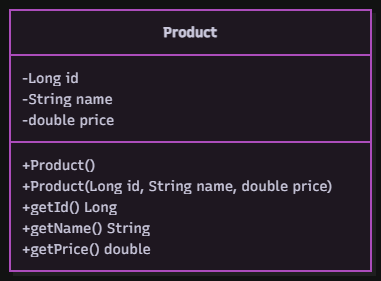

The diagram above was exported from draw.io. Its source (the exported page's mxGraphModel, read from the mxfile embedded in the PNG):
<mxGraphModel dx="1030" dy="658" grid="1" gridSize="10" guides="1" tooltips="1" connect="1" arrows="1" fold="1" page="1" pageScale="1" pageWidth="850" pageHeight="1100" math="0" shadow="0">
  <root>
    <mxCell id="0" />
    <mxCell id="1" parent="0" />
    <UserObject label="" mermaidData="{&#10;  &quot;data&quot;: &quot;\nclassDiagram\n    class Product {\n        -Long id\n        -String name\n        -double price\n        +Product()\n        +Product(Long id, String name, double price)\n        +getId() Long\n        +getName() String\n        +getPrice() double\n    }\n&quot;,&#10;  &quot;config&quot;: null,&#10;  &quot;version&quot;: &quot;12&quot;&#10;}" id="95LhmyaWAw1WCHnDHjex-1">
      <mxCell connectable="0" parent="1" style="group;transparentBounds=1;editIcon=1;lockedGroup=0;groupPadding=10;" vertex="1">
        <mxGeometry as="geometry" />
      </mxCell>
    </UserObject>
    <UserObject label="&lt;b&gt;Product&lt;/b&gt;" mermaidId="n:Product" mermaidBaseStyle="swimlane;html=1;fontStyle=1;fontSize=16;align=center;verticalAlign=middle;horizontal=1;childLayout=stackLayout;startSize=45;horizontalStack=0;resizeParent=1;resizeParentMax=0;resizeLast=0;collapsible=0;marginTop=12;marginBottom=12;stackSpacing=0;swimlaneFillColor=#FDF4FF;whiteSpace=wrap;fillColor=#FDF4FF;strokeColor=#E879F9;fontColor=#28253D;fontFamily=Recursive;strokeWidth=2;shadow=1;shadowColor=#000000;shadowOffsetX=4;shadowOffsetY=4;shadowBlur=0;shadowOpacity=6;" mermaidBaseValue="&lt;b&gt;Product&lt;/b&gt;" id="95LhmyaWAw1WCHnDHjex-2">
      <mxCell parent="95LhmyaWAw1WCHnDHjex-1" style="swimlane;html=1;fontStyle=1;fontSize=14;align=center;verticalAlign=middle;horizontal=1;childLayout=stackLayout;startSize=45;horizontalStack=0;resizeParent=1;resizeParentMax=0;resizeLast=0;collapsible=0;marginTop=12;marginBottom=12;stackSpacing=0;swimlaneFillColor=#FDF4FF;whiteSpace=wrap;fillColor=#FDF4FF;strokeColor=#E879F9;fontColor=#28253D;fontFamily=Recursive;strokeWidth=2;shadow=1;shadowColor=#000000;shadowOffsetX=4;shadowOffsetY=4;shadowBlur=0;shadowOpacity=6;fontSource=https%3A%2F%2Ffonts.googleapis.com%2Fcss%3Ffamily%3DRecursive;" vertex="1">
        <mxGeometry height="261" width="361" x="30" y="30" as="geometry" />
      </mxCell>
    </UserObject>
    <mxCell id="95LhmyaWAw1WCHnDHjex-3" parent="95LhmyaWAw1WCHnDHjex-2" style="text;fontSize=14;strokeColor=none;fillColor=none;align=left;verticalAlign=middle;spacingLeft=10;spacingRight=12;spacingBottom=2;overflow=hidden;rotatable=0;points=[[0,0.5],[1,0.5]];portConstraint=eastwest;fontFamily=Recursive;fontColor=#28253D;fontSource=https%3A%2F%2Ffonts.googleapis.com%2Fcss%3Ffamily%3DRecursive;" value="-Long id" vertex="1">
      <mxGeometry height="21" width="361" y="57" as="geometry" />
    </mxCell>
    <mxCell id="95LhmyaWAw1WCHnDHjex-4" parent="95LhmyaWAw1WCHnDHjex-2" style="text;fontSize=14;strokeColor=none;fillColor=none;align=left;verticalAlign=middle;spacingLeft=10;spacingRight=12;spacingBottom=2;overflow=hidden;rotatable=0;points=[[0,0.5],[1,0.5]];portConstraint=eastwest;fontFamily=Recursive;fontColor=#28253D;fontSource=https%3A%2F%2Ffonts.googleapis.com%2Fcss%3Ffamily%3DRecursive;" value="-String name" vertex="1">
      <mxGeometry height="21" width="361" y="78" as="geometry" />
    </mxCell>
    <mxCell id="95LhmyaWAw1WCHnDHjex-5" parent="95LhmyaWAw1WCHnDHjex-2" style="text;fontSize=14;strokeColor=none;fillColor=none;align=left;verticalAlign=middle;spacingLeft=10;spacingRight=12;spacingBottom=2;overflow=hidden;rotatable=0;points=[[0,0.5],[1,0.5]];portConstraint=eastwest;fontFamily=Recursive;fontColor=#28253D;fontSource=https%3A%2F%2Ffonts.googleapis.com%2Fcss%3Ffamily%3DRecursive;" value="-double price" vertex="1">
      <mxGeometry height="21" width="361" y="99" as="geometry" />
    </mxCell>
    <mxCell id="95LhmyaWAw1WCHnDHjex-6" parent="95LhmyaWAw1WCHnDHjex-2" style="line;strokeWidth=2;fillColor=none;spacingLeft=3;spacingRight=3;rotatable=0;points=[];strokeColor=inherit;" vertex="1">
      <mxGeometry height="24" width="361" y="120" as="geometry" />
    </mxCell>
    <mxCell id="95LhmyaWAw1WCHnDHjex-7" parent="95LhmyaWAw1WCHnDHjex-2" style="text;fontSize=14;strokeColor=none;fillColor=none;align=left;verticalAlign=middle;spacingLeft=10;spacingRight=12;spacingBottom=2;overflow=hidden;rotatable=0;points=[[0,0.5],[1,0.5]];portConstraint=eastwest;fontFamily=Recursive;fontColor=#28253D;fontSource=https%3A%2F%2Ffonts.googleapis.com%2Fcss%3Ffamily%3DRecursive;" value="+Product()" vertex="1">
      <mxGeometry height="21" width="361" y="144" as="geometry" />
    </mxCell>
    <mxCell id="95LhmyaWAw1WCHnDHjex-8" parent="95LhmyaWAw1WCHnDHjex-2" style="text;fontSize=14;strokeColor=none;fillColor=none;align=left;verticalAlign=middle;spacingLeft=10;spacingRight=12;spacingBottom=2;overflow=hidden;rotatable=0;points=[[0,0.5],[1,0.5]];portConstraint=eastwest;fontFamily=Recursive;fontColor=#28253D;fontSource=https%3A%2F%2Ffonts.googleapis.com%2Fcss%3Ffamily%3DRecursive;" value="+Product(Long id, String name, double price)" vertex="1">
      <mxGeometry height="21" width="361" y="165" as="geometry" />
    </mxCell>
    <mxCell id="95LhmyaWAw1WCHnDHjex-9" parent="95LhmyaWAw1WCHnDHjex-2" style="text;fontSize=14;strokeColor=none;fillColor=none;align=left;verticalAlign=middle;spacingLeft=10;spacingRight=12;spacingBottom=2;overflow=hidden;rotatable=0;points=[[0,0.5],[1,0.5]];portConstraint=eastwest;fontFamily=Recursive;fontColor=#28253D;fontSource=https%3A%2F%2Ffonts.googleapis.com%2Fcss%3Ffamily%3DRecursive;" value="+getId() Long" vertex="1">
      <mxGeometry height="21" width="361" y="186" as="geometry" />
    </mxCell>
    <mxCell id="95LhmyaWAw1WCHnDHjex-10" parent="95LhmyaWAw1WCHnDHjex-2" style="text;fontSize=14;strokeColor=none;fillColor=none;align=left;verticalAlign=middle;spacingLeft=10;spacingRight=12;spacingBottom=2;overflow=hidden;rotatable=0;points=[[0,0.5],[1,0.5]];portConstraint=eastwest;fontFamily=Recursive;fontColor=#28253D;fontSource=https%3A%2F%2Ffonts.googleapis.com%2Fcss%3Ffamily%3DRecursive;" value="+getName() String" vertex="1">
      <mxGeometry height="21" width="361" y="207" as="geometry" />
    </mxCell>
    <mxCell id="95LhmyaWAw1WCHnDHjex-11" parent="95LhmyaWAw1WCHnDHjex-2" style="text;fontSize=14;strokeColor=none;fillColor=none;align=left;verticalAlign=middle;spacingLeft=10;spacingRight=12;spacingBottom=2;overflow=hidden;rotatable=0;points=[[0,0.5],[1,0.5]];portConstraint=eastwest;fontFamily=Recursive;fontColor=#28253D;fontSource=https%3A%2F%2Ffonts.googleapis.com%2Fcss%3Ffamily%3DRecursive;" value="+getPrice() double" vertex="1">
      <mxGeometry height="21" width="361" y="228" as="geometry" />
    </mxCell>
  </root>
</mxGraphModel>